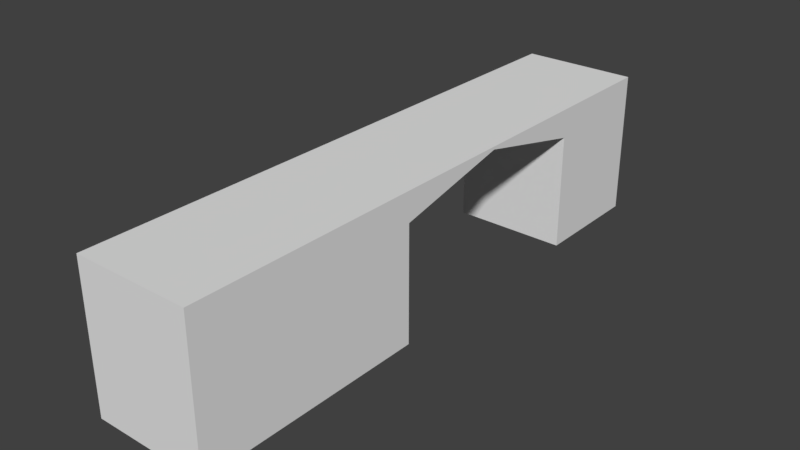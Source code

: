 # Source: HallWallTunnelLeft_2x10x2.5.blend  (saved by Blender 2.79.0; exported with 4.5.12 LTS)
import bpy
from mathutils import Matrix  # noqa: F401  (used for matrix-valued properties, if any)

bpy.ops.wm.read_factory_settings(use_empty=True)
scene = bpy.context.scene
scene.name = 'Scene'

# ---- collections
col_collection_1 = bpy.data.collections.new('Collection 1'); scene.collection.children.link(col_collection_1)

# ---- materials (node trees are filled in below, after node groups)
mat_material = bpy.data.materials.new('Material')
mat_material.alpha_threshold = 0.0
mat_material.use_transparent_shadow = False
mat_material.roughness = 0.5
mat_material.line_color = (0.0, 0.0, 0.0, 1.0)

# ---- material node trees

# ---- world
world_world = bpy.data.worlds.new('World'); scene.world = world_world
world_world.color = (0.05088, 0.05088, 0.05088)
world_world.use_sun_shadow = False
world_world.sun_shadow_jitter_overblur = 0.0
world_world.cycles.sampling_method = 'MANUAL'

# ---- meshes
me_hallwalltunnelleft_2x10x2_5 = bpy.data.meshes.new('HallWallTunnelLeft_2x10x2.5')
me_hallwalltunnelleft_2x10x2_5.from_pydata([(2.0, -4.371e-07, -10.0), (2.0, 1.042e-14, 2.384e-07), (0.0, 0.0, 0.0), (4.768e-07, -4.371e-07, -10.0), (2.0, 2.5, -10.0), (2.0, 2.5, 6.06e-07), (-2.384e-07, 2.5, -3.477e-07), (1.788e-07, 2.5, -10.0), (2.0, -1.748e-07, -4.0), (9.387e-08, -1.748e-07, -4.0), (2.0, 2.5, -4.0), (-1.563e-07, 2.5, -4.0), (3.617e-07, -3.497e-07, -8.0), (7.803e-08, 2.5, -8.0), (2.0, -3.497e-07, -8.0), (2.0, 2.5, -8.0), (2.0, 2.0, -10.0), (2.0, 2.0, 6.278e-07), (-1.893e-07, 2.0, -2.066e-07), (2.402e-07, 2.0, -10.0), (-1.048e-07, 2.0, -4.0), (2.0, 2.0, -4.0), (2.0, 2.0, -8.0), (1.364e-07, 2.0, -8.0), (2.0, 2.5, -6.0), (-2.97e-08, 2.5, -6.0), (2.552e-08, 2.45, -6.0), (2.0, 2.45, -6.0)], [], [(8, 1, 2, 9), (10, 11, 6, 5), (21, 10, 5, 17), (17, 5, 6, 18), (23, 13, 7, 19), (16, 0, 3, 19), (18, 6, 11, 20), (27, 24, 10, 21), (24, 25, 11, 10), (0, 14, 12, 3), (4, 7, 13, 15), (16, 4, 15, 22), (26, 25, 13, 23), (26, 23, 22, 27), (0, 16, 22, 14), (2, 18, 20, 9), (4, 16, 19, 7), (12, 23, 19, 3), (1, 17, 18, 2), (8, 21, 17, 1), (27, 21, 20, 26), (9, 20, 21, 8), (20, 11, 25, 26), (14, 22, 23, 12), (15, 13, 25, 24), (22, 15, 24, 27)])
me_hallwalltunnelleft_2x10x2_5.materials.append(mat_material)
me_hallwalltunnelleft_2x10x2_5.use_remesh_preserve_volume = False
me_hallwalltunnelleft_2x10x2_5.use_remesh_preserve_attributes = False
me_hallwalltunnelleft_2x10x2_5.use_mirror_vertex_groups = False
me_hallwalltunnelleft_2x10x2_5.update()

# ---- objects
ob_hallwalltunnelleft_2x10x2_5 = bpy.data.objects.new('HallWallTunnelLeft_2x10x2.5', me_hallwalltunnelleft_2x10x2_5)

# ---- transforms, parenting, visibility, modifiers, constraints
ob_hallwalltunnelleft_2x10x2_5.location = (0.0, 1.788e-07, 0.0)
ob_hallwalltunnelleft_2x10x2_5.rotation_euler = (1.571, 0.0, 0.0)
ob_hallwalltunnelleft_2x10x2_5.lock_rotations_4d = False
ob_hallwalltunnelleft_2x10x2_5.empty_display_type = 'ARROWS'
ob_hallwalltunnelleft_2x10x2_5.lineart.crease_threshold = 0.0

# ---- collection membership
col_collection_1.objects.link(ob_hallwalltunnelleft_2x10x2_5)

# ---- scene / render settings (as saved in the file)
scene.frame_start = 1; scene.frame_end = 250; scene.frame_set(79)
scene.render.engine = 'BLENDER_EEVEE_NEXT'
scene.render.resolution_percentage = 50
scene.render.dither_intensity = 0.0
scene.cycles.use_denoising = False
scene.cycles.samples = 128
scene.cycles.sampling_pattern = 'TABULATED_SOBOL'
scene.cycles.use_adaptive_sampling = False
scene.cycles.use_light_tree = False
scene.cycles.blur_glossy = 0.0
scene.cycles.sample_clamp_indirect = 0.0
scene.view_settings.view_transform = 'Standard'
bpy.context.view_layer.update()

# ---- added for rendering (the .blend has no active camera and no usable light): camera, sun
cam_auto = bpy.data.cameras.new('AutoCamera')
cam_auto.lens = 50.0
cam_auto.sensor_width = 36.0
cam_auto.clip_end = 1000.0
ob_auto_camera = bpy.data.objects.new('AutoCamera', cam_auto)
scene.collection.objects.link(ob_auto_camera)
ob_auto_camera.location = (10.7149, -6.65783, 9.02189)
ob_auto_camera.rotation_euler = (1.09748, -7.21219e-08, 0.694738)
scene.camera = ob_auto_camera
light_auto_sun = bpy.data.lights.new('AutoSun', 'SUN')
light_auto_sun.energy = 3.0
light_auto_sun.angle = 0.0523599
ob_auto_sun = bpy.data.objects.new('AutoSun', light_auto_sun)
scene.collection.objects.link(ob_auto_sun)
ob_auto_sun.rotation_euler = (0.872665, 0.174533, 0.523599)
bpy.context.view_layer.update()
